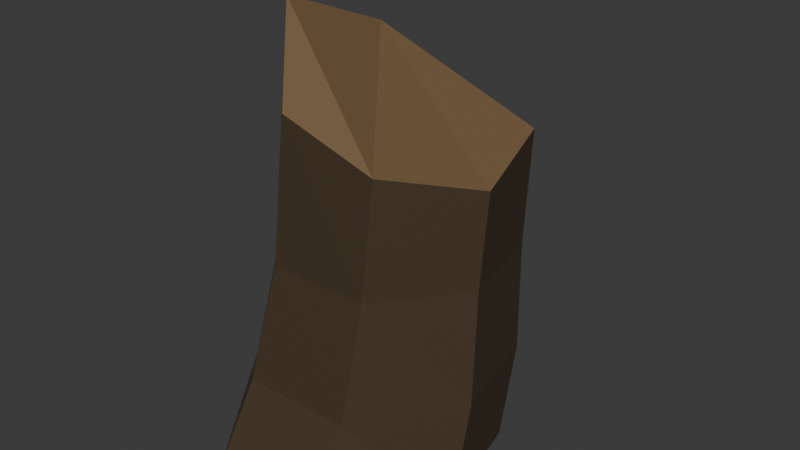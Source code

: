 # Source: tree_moody_stump.blend  (saved by Blender 5.1.30; exported with 4.5.12 LTS)
import bpy
from mathutils import Matrix  # noqa: F401  (used for matrix-valued properties, if any)

bpy.ops.wm.read_factory_settings(use_empty=True)
scene = bpy.context.scene
scene.name = 'Scene'

# ---- collections
col_collection = bpy.data.collections.new('Collection'); scene.collection.children.link(col_collection)

# ---- materials (node trees are filled in below, after node groups)
mat_bark = bpy.data.materials.new('Bark')
mat_grain = bpy.data.materials.new('Grain')

# ---- material node trees
mat_bark.use_nodes = True; mat_bark.node_tree.nodes.clear()
_N = mat_bark.node_tree.nodes; _L = mat_bark.node_tree.links
n0 = _N.new('ShaderNodeBsdfPrincipled'); n0.name = 'Principled BSDF'; n0.location = (-200, 100)
n0.inputs[0].default_value = (0.05793, 0.03629, 0.01696, 1.0)
n0.inputs[2].default_value = 0.75
n1 = _N.new('ShaderNodeOutputMaterial'); n1.name = 'Material Output'; n1.location = (200, 100)
_L.new(n0.outputs[0], n1.inputs[0])
n1.is_active_output = True
mat_grain.use_nodes = True; mat_grain.node_tree.nodes.clear()
_N = mat_grain.node_tree.nodes; _L = mat_grain.node_tree.links
n0 = _N.new('ShaderNodeBsdfPrincipled'); n0.name = 'Principled BSDF'; n0.location = (-200, 100)
n0.inputs[0].default_value = (0.1685, 0.1016, 0.04368, 1.0)
n0.inputs[2].default_value = 0.75
n1 = _N.new('ShaderNodeOutputMaterial'); n1.name = 'Material Output'; n1.location = (200, 100)
_L.new(n0.outputs[0], n1.inputs[0])
n1.is_active_output = True

# ---- world
world_world = bpy.data.worlds.new('World'); scene.world = world_world
world_world.use_nodes = True; world_world.node_tree.nodes.clear()
_N = world_world.node_tree.nodes; _L = world_world.node_tree.links
n0 = _N.new('ShaderNodeOutputWorld'); n0.name = 'World Output'; n0.location = (200, 100)
n1 = _N.new('ShaderNodeBackground'); n1.name = 'Background'; n1.location = (-200, 100)
n1.inputs[0].default_value = (0.05088, 0.05088, 0.05088, 1.0)
_L.new(n1.outputs[0], n0.inputs[0])
n0.is_active_output = True
world_world.color = (0.05088, 0.05088, 0.05088)
world_world.sun_shadow_jitter_overblur = 0.0

# ---- meshes
me_cylinder = bpy.data.meshes.new('Cylinder')
me_cylinder.from_pydata([(-0.01824, 1.709, -4.0), (1.264, 1.091, -4.0), (1.581, -0.2966, -4.0), (0.6881, -1.854, -3.988), (-0.7418, -1.861, -3.988), (-1.668, -0.3067, -4.0), (-1.329, 1.105, -4.0), (0.08212, 1.887, -2.623), (0.2037, 1.801, -1.026), (0.3329, 1.767, 0.5712), (1.425, 1.241, 0.5712), (1.342, 1.252, -1.026), (1.331, 1.285, -2.623), (1.694, 0.05981, 0.2956), (1.623, 0.02035, -1.026), (1.639, -0.06589, -2.623), (0.9388, -0.8876, 0.5712), (0.8356, -0.9677, -1.026), (0.7752, -1.264, -2.623), (-0.2835, -0.8987, 1.001), (-0.437, -0.977, -1.026), (-0.6187, -1.272, -2.623), (-1.102, 0.0447, 2.005), (-1.282, 0.007046, -1.026), (-1.537, -0.07833, -2.623), (-0.7914, 1.256, 1.448), (-0.9664, 1.267, -1.026), (-1.199, 1.301, -2.623)], [], [(0, 1, 2, 3, 4, 5, 6), (6, 27, 7, 0), (27, 26, 8, 7), (26, 25, 9, 8), (5, 24, 27, 6), (24, 23, 26, 27), (23, 22, 25, 26), (4, 21, 24, 5), (21, 20, 23, 24), (20, 19, 22, 23), (3, 18, 21, 4), (18, 17, 20, 21), (17, 16, 19, 20), (2, 15, 18, 3), (15, 14, 17, 18), (14, 13, 16, 17), (1, 12, 15, 2), (12, 11, 14, 15), (11, 10, 13, 14), (0, 7, 12, 1), (7, 8, 11, 12), (8, 9, 10, 11)])
_uv = me_cylinder.uv_layers.new(name='UVMap')
_uv.uv.foreach_set('vector', [0.75, 0.49, 0.9376, 0.3996, 0.984, 0.1966, 0.8541, 0.03377, 0.6459, 0.03377, 0.516, 0.1966, 0.5624, 0.3996, 0.1429, 0.5, 0.1429, 0.5714, 2.98e-08, 0.5714, 2.98e-08, 0.5, 0.1429, 0.5714, 0.1429, 0.6429, 2.98e-08, 0.6429, 2.98e-08, 0.5714, 0.1429, 0.6429, 0.1429, 0.7143, 2.98e-08, 0.7143, 2.98e-08, 0.6429, 0.2857, 0.5, 0.2857, 0.5714, 0.1429, 0.5714, 0.1429, 0.5, 0.2857, 0.5714, 0.2857, 0.6429, 0.1429, 0.6429, 0.1429, 0.5714, 0.2857, 0.6429, 0.2857, 0.7143, 0.1429, 0.7143, 0.1429, 0.6429, 0.4286, 0.5, 0.4286, 0.5714, 0.2857, 0.5714, 0.2857, 0.5, 0.4286, 0.5714, 0.4286, 0.6429, 0.2857, 0.6429, 0.2857, 0.5714, 0.4286, 0.6429, 0.4286, 0.7143, 0.2857, 0.7143, 0.2857, 0.6429, 0.5714, 0.5, 0.5714, 0.5714, 0.4286, 0.5714, 0.4286, 0.5, 0.5714, 0.5714, 0.5714, 0.6429, 0.4286, 0.6429, 0.4286, 0.5714, 0.5714, 0.6429, 0.5714, 0.7143, 0.4286, 0.7143, 0.4286, 0.6429, 0.7143, 0.5, 0.7143, 0.5714, 0.5714, 0.5714, 0.5714, 0.5, 0.7143, 0.5714, 0.7143, 0.6429, 0.5714, 0.6429, 0.5714, 0.5714, 0.7143, 0.6429, 0.7143, 0.7143, 0.5714, 0.7143, 0.5714, 0.6429, 0.8571, 0.5, 0.8571, 0.5714, 0.7143, 0.5714, 0.7143, 0.5, 0.8571, 0.5714, 0.8571, 0.6429, 0.7143, 0.6429, 0.7143, 0.5714, 0.8571, 0.6429, 0.8571, 0.7143, 0.7143, 0.7143, 0.7143, 0.6429, 1.0, 0.5, 1.0, 0.5714, 0.8571, 0.5714, 0.8571, 0.5, 1.0, 0.5714, 1.0, 0.6429, 0.8571, 0.6429, 0.8571, 0.5714, 1.0, 0.6429, 1.0, 0.7143, 0.8571, 0.7143, 0.8571, 0.6429])
me_cylinder.materials.append(mat_bark)
me_cylinder.update()
me_cylinder_001 = bpy.data.meshes.new('Cylinder.001')
me_cylinder_001.from_pydata([(0.2357, 0.09942, -1.462), (0.09664, 0.07516, -0.8641), (0.3804, 0.02975, -1.462), (0.2613, -0.003114, -0.8506), (0.4161, -0.1268, -1.462), (0.3006, -0.1748, -0.8216), (0.316, -0.2524, -1.462), (0.1863, -0.3103, -0.7972), (0.1554, -0.2524, -1.462), (0.00504, -0.3084, -0.7989), (0.0553, -0.1268, -1.462), (-0.1082, -0.1709, -0.8238), (0.09103, 0.02975, -1.462), (-0.06804, 5.363e-05, -0.8534), (0.4373, 0.4043, -0.3648), (0.5375, 0.3595, -0.3412), (0.5605, 0.2631, -0.2886), (0.4889, 0.1875, -0.2465), (0.3767, 0.1898, -0.2466), (0.3083, 0.2682, -0.2889), (0.3353, 0.3637, -0.3415)], [], [(0, 1, 3, 2), (2, 3, 5, 4), (4, 5, 7, 6), (6, 7, 9, 8), (8, 9, 11, 10), (9, 7, 17, 18), (10, 11, 13, 12), (12, 13, 1, 0), (0, 2, 4, 6, 8, 10, 12), (15, 14, 20, 19, 18, 17, 16), (1, 13, 20, 14), (5, 3, 15, 16), (11, 9, 18, 19), (3, 1, 14, 15), (7, 5, 16, 17), (13, 11, 19, 20)])
_uv = me_cylinder_001.uv_layers.new(name='UVMap')
_uv.uv.foreach_set('vector', [1.0, 0.5, 1.0, 1.0, 0.8571, 1.0, 0.8571, 0.5, 0.8571, 0.5, 0.8571, 1.0, 0.7143, 1.0, 0.7143, 0.5, 0.7143, 0.5, 0.7143, 1.0, 0.5714, 1.0, 0.5714, 0.5, 0.5714, 0.5, 0.5714, 1.0, 0.4286, 1.0, 0.4286, 0.5, 0.4286, 0.5, 0.4286, 1.0, 0.2857, 1.0, 0.2857, 0.5, 0.4286, 1.0, 0.5714, 1.0, 0.5714, 1.0, 0.4286, 1.0, 0.2857, 0.5, 0.2857, 1.0, 0.1429, 1.0, 0.1429, 0.5, 0.1429, 0.5, 0.1429, 1.0, 2.98e-08, 1.0, 2.98e-08, 0.5, 0.75, 0.49, 0.9376, 0.3996, 0.984, 0.1966, 0.8541, 0.03377, 0.6459, 0.03377, 0.516, 0.1966, 0.5624, 0.3996, 0.4376, 0.3996, 0.25, 0.49, 0.06236, 0.3996, 0.01602, 0.1966, 0.1459, 0.03377, 0.3541, 0.03377, 0.484, 0.1966, 2.98e-08, 1.0, 0.1429, 1.0, 0.1429, 1.0, 2.98e-08, 1.0, 0.7143, 1.0, 0.8571, 1.0, 0.8571, 1.0, 0.7143, 1.0, 0.2857, 1.0, 0.4286, 1.0, 0.4286, 1.0, 0.2857, 1.0, 0.8571, 1.0, 1.0, 1.0, 1.0, 1.0, 0.8571, 1.0, 0.5714, 1.0, 0.7143, 1.0, 0.7143, 1.0, 0.5714, 1.0, 0.1429, 1.0, 0.2857, 1.0, 0.2857, 1.0, 0.1429, 1.0])
me_cylinder_001.materials.append(mat_bark)
me_cylinder_001.update()
me_cylinder_007 = bpy.data.meshes.new('Cylinder.007')
me_cylinder_007.from_pydata([(0.3329, 1.767, 0.5712), (1.425, 1.241, 0.5712), (1.694, 0.05981, 0.2956), (0.9388, -0.8876, 0.5712), (-0.2835, -0.8987, 1.001), (-1.102, 0.0447, 2.005), (-0.7914, 1.256, 1.448)], [], [(4, 3, 5), (5, 3, 6), (0, 6, 1), (3, 2, 6), (1, 6, 2)])
_uv = me_cylinder_007.uv_layers.new(name='UVMap')
_uv.uv.foreach_set('vector', [0.0, 0.0, 0.0, 0.0, 0.0, 0.0, 0.0, 0.0, 0.0, 0.0, 0.0, 0.0, 0.0, 0.0, 0.0, 0.0, 0.0, 0.0, 0.0, 0.0, 0.0, 0.0, 0.0, 0.0, 0.0, 0.0, 0.0, 0.0, 0.0, 0.0])
me_cylinder_007.materials.append(mat_grain)
me_cylinder_007.update()

# ---- objects
ob_trunk = bpy.data.objects.new('Trunk', me_cylinder)
ob_branch_001 = bpy.data.objects.new('Branch.001', me_cylinder_001)
ob_trunkend = bpy.data.objects.new('TrunkEnd', me_cylinder_007)

# ---- transforms, parenting, visibility, modifiers, constraints
ob_trunk.location = (0.0, 0.0, 3.603)
ob_trunk.scale = (1.0, 1.0, 0.9007)
ob_branch_001.location = (0.05634, 3.213, 2.683)
ob_branch_001.rotation_euler = (0.9684, -0.006038, 3.168)
ob_branch_001.scale = (1.0, 1.073, 1.256)
ob_trunkend.location = (0.0, 0.0, 3.603)
ob_trunkend.scale = (1.0, 1.0, 0.9007)

# ---- collection membership
col_collection.objects.link(ob_trunk)
col_collection.objects.link(ob_branch_001)
col_collection.objects.link(ob_trunkend)

# ---- scene / render settings (as saved in the file)
scene.frame_start = 1; scene.frame_end = 250; scene.frame_set(1)
scene.render.engine = 'BLENDER_EEVEE_NEXT'
scene.render.bake_bias = 0.0
scene.render.bake_samples = 0
scene.cycles.sampling_pattern = 'TABULATED_SOBOL'
scene.eevee.use_volume_custom_range = False
bpy.context.view_layer.update()

# ---- added for rendering (the .blend has no active camera and no usable light): camera, sun
cam_auto = bpy.data.cameras.new('AutoCamera')
cam_auto.lens = 50.0
cam_auto.sensor_width = 36.0
cam_auto.clip_end = 1000.0
ob_auto_camera = bpy.data.objects.new('AutoCamera', cam_auto)
scene.collection.objects.link(ob_auto_camera)
ob_auto_camera.location = (7.51022, -8.35272, 8.70232)
ob_auto_camera.rotation_euler = (1.09748, -7.21219e-08, 0.694738)
scene.camera = ob_auto_camera
light_auto_sun = bpy.data.lights.new('AutoSun', 'SUN')
light_auto_sun.energy = 3.0
light_auto_sun.angle = 0.0523599
ob_auto_sun = bpy.data.objects.new('AutoSun', light_auto_sun)
scene.collection.objects.link(ob_auto_sun)
ob_auto_sun.rotation_euler = (0.872665, 0.174533, 0.523599)
bpy.context.view_layer.update()
